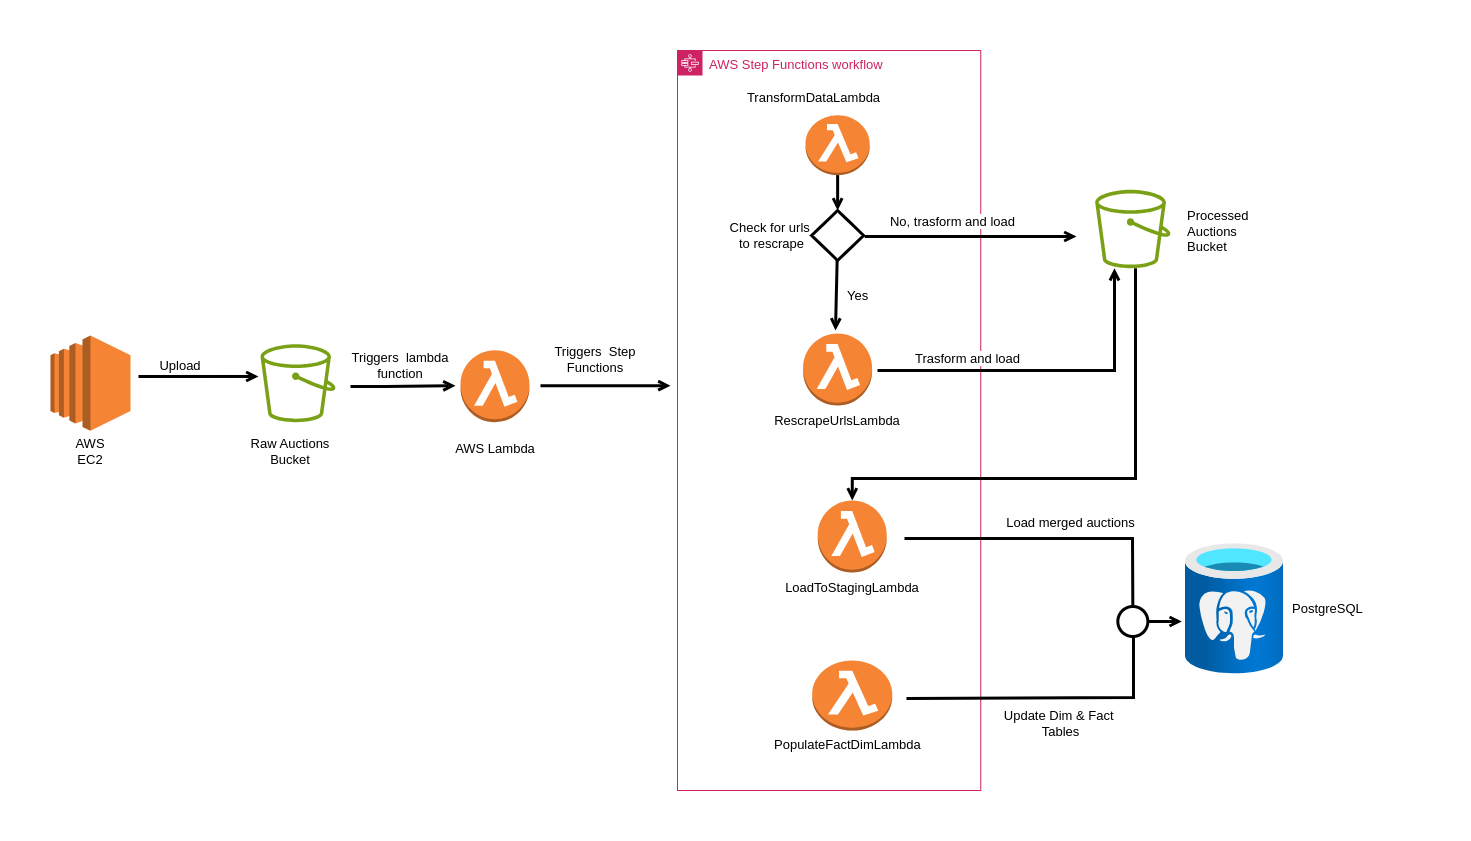

The diagram above was exported from draw.io. Its source (the exported page's mxGraphModel, read from the mxfile embedded in the PNG):
<mxGraphModel dx="1426" dy="848" grid="1" gridSize="10" guides="1" tooltips="1" connect="1" arrows="0" fold="1" page="1" pageScale="1" pageWidth="850" pageHeight="1100" math="0" shadow="0">
  <root>
    <mxCell id="0" />
    <mxCell id="1" parent="0" />
    <mxCell id="hfD9n56G-TaJeRe50Hq8-39" value="AWS Step Functions workflow" style="points=[[0,0],[0.25,0],[0.5,0],[0.75,0],[1,0],[1,0.25],[1,0.5],[1,0.75],[1,1],[0.75,1],[0.5,1],[0.25,1],[0,1],[0,0.75],[0,0.5],[0,0.25]];outlineConnect=0;gradientColor=none;html=1;whiteSpace=wrap;fontSize=13;fontStyle=0;container=1;pointerEvents=0;collapsible=0;recursiveResize=0;shape=mxgraph.aws4.group;grIcon=mxgraph.aws4.group_aws_step_functions_workflow;strokeColor=#CD2264;fillColor=none;verticalAlign=top;align=left;spacingLeft=30;fontColor=#CD2264;strokeWidth=1;" vertex="1" parent="1">
      <mxGeometry x="662" y="110" width="303.25" height="740" as="geometry" />
    </mxCell>
    <mxCell id="hfD9n56G-TaJeRe50Hq8-33" value="" style="outlineConnect=0;dashed=0;verticalLabelPosition=bottom;verticalAlign=top;align=center;html=1;shape=mxgraph.aws3.lambda_function;fillColor=#F58534;gradientColor=none;fontSize=13;" vertex="1" parent="hfD9n56G-TaJeRe50Hq8-39">
      <mxGeometry x="128" y="64.66" width="64.25" height="60" as="geometry" />
    </mxCell>
    <mxCell id="hfD9n56G-TaJeRe50Hq8-34" value="" style="outlineConnect=0;dashed=0;verticalLabelPosition=bottom;verticalAlign=top;align=center;html=1;shape=mxgraph.aws3.lambda_function;fillColor=#F58534;gradientColor=none;fontSize=13;" vertex="1" parent="hfD9n56G-TaJeRe50Hq8-39">
      <mxGeometry x="125.63" y="283" width="69" height="72" as="geometry" />
    </mxCell>
    <mxCell id="hfD9n56G-TaJeRe50Hq8-35" value="" style="outlineConnect=0;dashed=0;verticalLabelPosition=bottom;verticalAlign=top;align=center;html=1;shape=mxgraph.aws3.lambda_function;fillColor=#F58534;gradientColor=none;fontSize=13;" vertex="1" parent="hfD9n56G-TaJeRe50Hq8-39">
      <mxGeometry x="140.25" y="450" width="69" height="72" as="geometry" />
    </mxCell>
    <mxCell id="hfD9n56G-TaJeRe50Hq8-36" value="" style="outlineConnect=0;dashed=0;verticalLabelPosition=bottom;verticalAlign=top;align=center;html=1;shape=mxgraph.aws3.lambda_function;fillColor=#F58534;gradientColor=none;fontSize=13;" vertex="1" parent="hfD9n56G-TaJeRe50Hq8-39">
      <mxGeometry x="134.75" y="610" width="80" height="70" as="geometry" />
    </mxCell>
    <mxCell id="hfD9n56G-TaJeRe50Hq8-48" value="TransformDataLambda" style="text;html=1;align=center;verticalAlign=middle;whiteSpace=wrap;rounded=0;fontSize=13;" vertex="1" parent="hfD9n56G-TaJeRe50Hq8-39">
      <mxGeometry x="65.75" y="30.000000000000014" width="140.5" height="34.66" as="geometry" />
    </mxCell>
    <mxCell id="hfD9n56G-TaJeRe50Hq8-49" value="RescrapeUrlsLambda" style="text;html=1;align=center;verticalAlign=middle;whiteSpace=wrap;rounded=0;fontSize=13;" vertex="1" parent="hfD9n56G-TaJeRe50Hq8-39">
      <mxGeometry x="80.13" y="355" width="160" height="30" as="geometry" />
    </mxCell>
    <mxCell id="hfD9n56G-TaJeRe50Hq8-50" value="LoadToStagingLambda" style="text;html=1;align=center;verticalAlign=middle;whiteSpace=wrap;rounded=0;fontSize=13;" vertex="1" parent="hfD9n56G-TaJeRe50Hq8-39">
      <mxGeometry x="94.75" y="522" width="160" height="30" as="geometry" />
    </mxCell>
    <mxCell id="hfD9n56G-TaJeRe50Hq8-51" value="PopulateFactDimLambda" style="text;whiteSpace=wrap;html=1;fontSize=13;" vertex="1" parent="hfD9n56G-TaJeRe50Hq8-39">
      <mxGeometry x="94.75" y="680" width="170" height="27.67" as="geometry" />
    </mxCell>
    <mxCell id="hfD9n56G-TaJeRe50Hq8-79" value="" style="rhombus;whiteSpace=wrap;html=1;rounded=0;strokeColor=default;strokeWidth=3;align=center;verticalAlign=middle;fontFamily=Helvetica;fontSize=13;fontColor=default;labelBackgroundColor=default;" vertex="1" parent="hfD9n56G-TaJeRe50Hq8-39">
      <mxGeometry x="134.13" y="160" width="52" height="50" as="geometry" />
    </mxCell>
    <mxCell id="hfD9n56G-TaJeRe50Hq8-81" value="Check for urls&amp;nbsp;&lt;div&gt;t&lt;span style=&quot;background-color: transparent; color: light-dark(rgb(0, 0, 0), rgb(255, 255, 255));&quot;&gt;o rescrape&lt;/span&gt;&lt;/div&gt;" style="text;html=1;align=center;verticalAlign=middle;whiteSpace=wrap;rounded=0;fontSize=13;" vertex="1" parent="hfD9n56G-TaJeRe50Hq8-39">
      <mxGeometry x="24.13" y="167.67" width="140.5" height="34.66" as="geometry" />
    </mxCell>
    <mxCell id="hfD9n56G-TaJeRe50Hq8-82" value="" style="endArrow=open;html=1;rounded=0;entryX=0.5;entryY=0;entryDx=0;entryDy=0;exitX=0.5;exitY=1;exitDx=0;exitDy=0;exitPerimeter=0;strokeColor=default;strokeWidth=3;align=center;verticalAlign=top;fontFamily=Helvetica;fontSize=13;fontColor=default;labelBackgroundColor=none;endFill=0;endSize=6;" edge="1" parent="hfD9n56G-TaJeRe50Hq8-39" source="hfD9n56G-TaJeRe50Hq8-33" target="hfD9n56G-TaJeRe50Hq8-79">
      <mxGeometry width="50" height="50" relative="1" as="geometry">
        <mxPoint x="164.63" y="124.66" as="sourcePoint" />
        <mxPoint x="154.63" y="154.66" as="targetPoint" />
      </mxGeometry>
    </mxCell>
    <mxCell id="hfD9n56G-TaJeRe50Hq8-83" value="" style="endArrow=open;html=1;rounded=0;exitX=0.5;exitY=1;exitDx=0;exitDy=0;exitPerimeter=0;strokeColor=default;strokeWidth=3;align=center;verticalAlign=top;fontFamily=Helvetica;fontSize=13;fontColor=default;labelBackgroundColor=none;endFill=0;endSize=6;" edge="1" parent="hfD9n56G-TaJeRe50Hq8-39">
      <mxGeometry width="50" height="50" relative="1" as="geometry">
        <mxPoint x="159.63" y="210" as="sourcePoint" />
        <mxPoint x="158" y="280" as="targetPoint" />
      </mxGeometry>
    </mxCell>
    <mxCell id="hfD9n56G-TaJeRe50Hq8-87" value="Yes" style="text;html=1;align=left;verticalAlign=middle;whiteSpace=wrap;rounded=0;textShadow=0;labelBackgroundColor=default;fontSize=13;" vertex="1" parent="hfD9n56G-TaJeRe50Hq8-39">
      <mxGeometry x="168" y="240" width="52" height="10" as="geometry" />
    </mxCell>
    <mxCell id="hfD9n56G-TaJeRe50Hq8-89" value="" style="edgeStyle=segmentEdgeStyle;endArrow=open;html=1;curved=0;rounded=0;endSize=6;startSize=8;strokeColor=default;strokeWidth=3;align=center;verticalAlign=top;fontFamily=Helvetica;fontSize=13;fontColor=default;labelBackgroundColor=none;endFill=0;" edge="1" parent="hfD9n56G-TaJeRe50Hq8-39" target="hfD9n56G-TaJeRe50Hq8-55">
      <mxGeometry width="50" height="50" relative="1" as="geometry">
        <mxPoint x="200" y="320" as="sourcePoint" />
        <mxPoint x="250" y="270" as="targetPoint" />
        <Array as="points">
          <mxPoint x="437" y="320" />
        </Array>
      </mxGeometry>
    </mxCell>
    <mxCell id="hfD9n56G-TaJeRe50Hq8-85" value="" style="endArrow=open;html=1;rounded=0;strokeColor=default;strokeWidth=3;align=center;verticalAlign=top;fontFamily=Helvetica;fontSize=13;fontColor=default;labelBackgroundColor=none;startSize=8;endFill=0;endSize=6;curved=0;" edge="1" parent="hfD9n56G-TaJeRe50Hq8-39">
      <mxGeometry width="50" height="50" relative="1" as="geometry">
        <mxPoint x="187.13" y="186" as="sourcePoint" />
        <mxPoint x="399" y="186" as="targetPoint" />
      </mxGeometry>
    </mxCell>
    <mxCell id="hfD9n56G-TaJeRe50Hq8-18" value="" style="image;aspect=fixed;html=1;points=[];align=center;fontSize=13;image=img/lib/azure2/databases/Azure_Database_PostgreSQL_Server.svg;" vertex="1" parent="1">
      <mxGeometry x="1170" y="603" width="98" height="130.67" as="geometry" />
    </mxCell>
    <mxCell id="hfD9n56G-TaJeRe50Hq8-25" value="" style="edgeStyle=orthogonalEdgeStyle;html=1;endArrow=open;elbow=vertical;startArrow=none;endFill=0;strokeColor=default;rounded=0;strokeWidth=3;align=center;verticalAlign=top;fontFamily=Helvetica;fontSize=13;fontColor=default;labelBackgroundColor=none;endSize=6;" edge="1" parent="1">
      <mxGeometry width="100" relative="1" as="geometry">
        <mxPoint x="335" y="446" as="sourcePoint" />
        <mxPoint x="440" y="445.17" as="targetPoint" />
        <Array as="points">
          <mxPoint x="370" y="445.17" />
        </Array>
      </mxGeometry>
    </mxCell>
    <mxCell id="hfD9n56G-TaJeRe50Hq8-26" value="" style="edgeStyle=orthogonalEdgeStyle;html=1;endArrow=open;elbow=vertical;startArrow=none;endFill=0;strokeColor=default;rounded=0;strokeWidth=3;align=center;verticalAlign=top;fontFamily=Helvetica;fontSize=13;fontColor=default;labelBackgroundColor=none;endSize=6;" edge="1" parent="1">
      <mxGeometry width="100" relative="1" as="geometry">
        <mxPoint x="525" y="445.17" as="sourcePoint" />
        <mxPoint x="655" y="445.17" as="targetPoint" />
        <Array as="points">
          <mxPoint x="585" y="445.17" />
        </Array>
      </mxGeometry>
    </mxCell>
    <mxCell id="hfD9n56G-TaJeRe50Hq8-29" value="" style="outlineConnect=0;dashed=0;verticalLabelPosition=bottom;verticalAlign=top;align=center;html=1;shape=mxgraph.aws3.ec2;fillColor=#F58534;gradientColor=none;fontSize=13;" vertex="1" parent="1">
      <mxGeometry x="35" y="395" width="80" height="95.34" as="geometry" />
    </mxCell>
    <mxCell id="hfD9n56G-TaJeRe50Hq8-31" value="" style="sketch=0;outlineConnect=0;fontColor=#232F3E;gradientColor=none;fillColor=#7AA116;strokeColor=none;dashed=0;verticalLabelPosition=bottom;verticalAlign=top;align=center;html=1;fontSize=13;fontStyle=0;aspect=fixed;pointerEvents=1;shape=mxgraph.aws4.bucket;" vertex="1" parent="1">
      <mxGeometry x="245" y="403.67" width="75" height="78" as="geometry" />
    </mxCell>
    <mxCell id="hfD9n56G-TaJeRe50Hq8-32" value="" style="outlineConnect=0;dashed=0;verticalLabelPosition=bottom;verticalAlign=top;align=center;html=1;shape=mxgraph.aws3.lambda_function;fillColor=#F58534;gradientColor=none;fontSize=13;" vertex="1" parent="1">
      <mxGeometry x="445" y="409.67" width="69" height="72" as="geometry" />
    </mxCell>
    <mxCell id="hfD9n56G-TaJeRe50Hq8-40" value="Triggers&amp;nbsp; lambda function" style="text;strokeColor=none;align=center;fillColor=none;html=1;verticalAlign=middle;whiteSpace=wrap;rounded=0;fontSize=13;" vertex="1" parent="1">
      <mxGeometry x="334.5" y="409.67" width="100" height="30" as="geometry" />
    </mxCell>
    <mxCell id="hfD9n56G-TaJeRe50Hq8-41" value="Upload" style="text;strokeColor=none;align=center;fillColor=none;html=1;verticalAlign=middle;whiteSpace=wrap;rounded=0;fontSize=13;" vertex="1" parent="1">
      <mxGeometry x="135" y="409.67" width="60" height="30" as="geometry" />
    </mxCell>
    <mxCell id="hfD9n56G-TaJeRe50Hq8-42" value="AWS EC2" style="text;html=1;align=center;verticalAlign=middle;whiteSpace=wrap;rounded=0;fontSize=13;" vertex="1" parent="1">
      <mxGeometry x="45" y="495.66" width="60" height="30" as="geometry" />
    </mxCell>
    <mxCell id="hfD9n56G-TaJeRe50Hq8-43" value="Raw Auctions Bucket" style="text;html=1;align=center;verticalAlign=middle;whiteSpace=wrap;rounded=0;fontSize=13;" vertex="1" parent="1">
      <mxGeometry x="230" y="493.33" width="90" height="34.66" as="geometry" />
    </mxCell>
    <mxCell id="hfD9n56G-TaJeRe50Hq8-45" value="Triggers&amp;nbsp; Step Functions" style="text;strokeColor=none;align=center;fillColor=none;html=1;verticalAlign=middle;whiteSpace=wrap;rounded=0;fontSize=13;" vertex="1" parent="1">
      <mxGeometry x="535" y="403.67" width="90" height="30" as="geometry" />
    </mxCell>
    <mxCell id="hfD9n56G-TaJeRe50Hq8-46" value="AWS Lambda" style="text;html=1;align=center;verticalAlign=middle;whiteSpace=wrap;rounded=0;fontSize=13;" vertex="1" parent="1">
      <mxGeometry x="434.5" y="490.34" width="90" height="34.66" as="geometry" />
    </mxCell>
    <mxCell id="hfD9n56G-TaJeRe50Hq8-54" value="PostgreSQL" style="text;html=1;align=left;verticalAlign=middle;whiteSpace=wrap;rounded=0;fontSize=13;" vertex="1" parent="1">
      <mxGeometry x="1275" y="651.01" width="130" height="34.66" as="geometry" />
    </mxCell>
    <mxCell id="hfD9n56G-TaJeRe50Hq8-55" value="" style="sketch=0;outlineConnect=0;fontColor=#232F3E;gradientColor=none;fillColor=#7AA116;strokeColor=none;dashed=0;verticalLabelPosition=bottom;verticalAlign=top;align=center;html=1;fontSize=13;fontStyle=0;aspect=fixed;pointerEvents=1;shape=mxgraph.aws4.bucket;" vertex="1" parent="1">
      <mxGeometry x="1079.68" y="249.33999999999997" width="75.32" height="78.33" as="geometry" />
    </mxCell>
    <mxCell id="hfD9n56G-TaJeRe50Hq8-56" value="Processed Auctions Bucket" style="text;html=1;align=left;verticalAlign=middle;whiteSpace=wrap;rounded=0;fontSize=13;" vertex="1" parent="1">
      <mxGeometry x="1170.0000000000002" y="273.51" width="90" height="34.66" as="geometry" />
    </mxCell>
    <mxCell id="hfD9n56G-TaJeRe50Hq8-66" value="" style="endArrow=open;html=1;rounded=0;strokeColor=default;strokeWidth=3;align=center;verticalAlign=top;fontFamily=Helvetica;fontSize=13;fontColor=default;labelBackgroundColor=none;endFill=0;endSize=6;entryX=-0.027;entryY=0.414;entryDx=0;entryDy=0;entryPerimeter=0;" edge="1" parent="1" target="hfD9n56G-TaJeRe50Hq8-31">
      <mxGeometry width="50" height="50" relative="1" as="geometry">
        <mxPoint x="123" y="436" as="sourcePoint" />
        <mxPoint x="203" y="431.67" as="targetPoint" />
      </mxGeometry>
    </mxCell>
    <mxCell id="hfD9n56G-TaJeRe50Hq8-67" value="" style="ellipse;html=1;strokeWidth=3;fontSize=13;" vertex="1" parent="1">
      <mxGeometry x="1102.34" y="666" width="30" height="30" as="geometry" />
    </mxCell>
    <mxCell id="hfD9n56G-TaJeRe50Hq8-68" value="" style="endArrow=open;html=1;rounded=0;align=center;verticalAlign=top;endFill=0;labelBackgroundColor=none;endSize=6;strokeWidth=3;fontSize=13;" edge="1" parent="1" source="hfD9n56G-TaJeRe50Hq8-67">
      <mxGeometry relative="1" as="geometry">
        <mxPoint x="1166.34" y="681" as="targetPoint" />
      </mxGeometry>
    </mxCell>
    <mxCell id="hfD9n56G-TaJeRe50Hq8-69" value="" style="endArrow=none;html=1;rounded=0;strokeWidth=3;fontSize=13;" edge="1" parent="1">
      <mxGeometry width="50" height="50" relative="1" as="geometry">
        <mxPoint x="891" y="758" as="sourcePoint" />
        <mxPoint x="1118" y="696" as="targetPoint" />
        <Array as="points">
          <mxPoint x="1118" y="757" />
        </Array>
      </mxGeometry>
    </mxCell>
    <mxCell id="hfD9n56G-TaJeRe50Hq8-70" value="" style="endArrow=none;html=1;rounded=0;strokeWidth=3;entryX=0.5;entryY=0;entryDx=0;entryDy=0;fontSize=13;" edge="1" parent="1">
      <mxGeometry width="50" height="50" relative="1" as="geometry">
        <mxPoint x="889" y="598" as="sourcePoint" />
        <mxPoint x="1117.3400000000001" y="666" as="targetPoint" />
        <Array as="points">
          <mxPoint x="1117" y="598" />
        </Array>
      </mxGeometry>
    </mxCell>
    <mxCell id="hfD9n56G-TaJeRe50Hq8-73" value="Load merged auctions" style="text;html=1;align=center;verticalAlign=middle;resizable=0;points=[];autosize=1;strokeColor=none;fillColor=none;fontSize=13;" vertex="1" parent="1">
      <mxGeometry x="980" y="567" width="150" height="30" as="geometry" />
    </mxCell>
    <mxCell id="hfD9n56G-TaJeRe50Hq8-74" value="Update Dim &amp;amp; Fact&amp;nbsp;&lt;div&gt;Tables&lt;/div&gt;" style="text;html=1;align=center;verticalAlign=middle;resizable=0;points=[];autosize=1;strokeColor=none;fillColor=none;fontSize=13;" vertex="1" parent="1">
      <mxGeometry x="975" y="763.33" width="140" height="40" as="geometry" />
    </mxCell>
    <mxCell id="hfD9n56G-TaJeRe50Hq8-91" value="Trasform and load" style="text;html=1;align=center;verticalAlign=middle;whiteSpace=wrap;rounded=0;textShadow=0;labelBackgroundColor=default;fontSize=13;" vertex="1" parent="1">
      <mxGeometry x="880" y="417.33" width="145.25" as="geometry" />
    </mxCell>
    <mxCell id="hfD9n56G-TaJeRe50Hq8-94" value="" style="edgeStyle=segmentEdgeStyle;endArrow=open;html=1;curved=0;rounded=0;endSize=6;startSize=8;entryX=0.5;entryY=0;entryDx=0;entryDy=0;entryPerimeter=0;strokeColor=default;strokeWidth=3;align=center;verticalAlign=top;fontFamily=Helvetica;fontSize=13;fontColor=default;labelBackgroundColor=none;endFill=0;" edge="1" parent="1" source="hfD9n56G-TaJeRe50Hq8-55" target="hfD9n56G-TaJeRe50Hq8-35">
      <mxGeometry width="50" height="50" relative="1" as="geometry">
        <mxPoint x="1120" y="350" as="sourcePoint" />
        <mxPoint x="840" y="537.83" as="targetPoint" />
        <Array as="points">
          <mxPoint x="1120" y="538" />
          <mxPoint x="837" y="538" />
        </Array>
      </mxGeometry>
    </mxCell>
    <mxCell id="hfD9n56G-TaJeRe50Hq8-86" value="No, trasform and load" style="text;html=1;align=center;verticalAlign=middle;whiteSpace=wrap;rounded=0;textShadow=0;labelBackgroundColor=default;fontSize=13;" vertex="1" parent="1">
      <mxGeometry x="864.75" y="280" width="145.25" as="geometry" />
    </mxCell>
  </root>
</mxGraphModel>